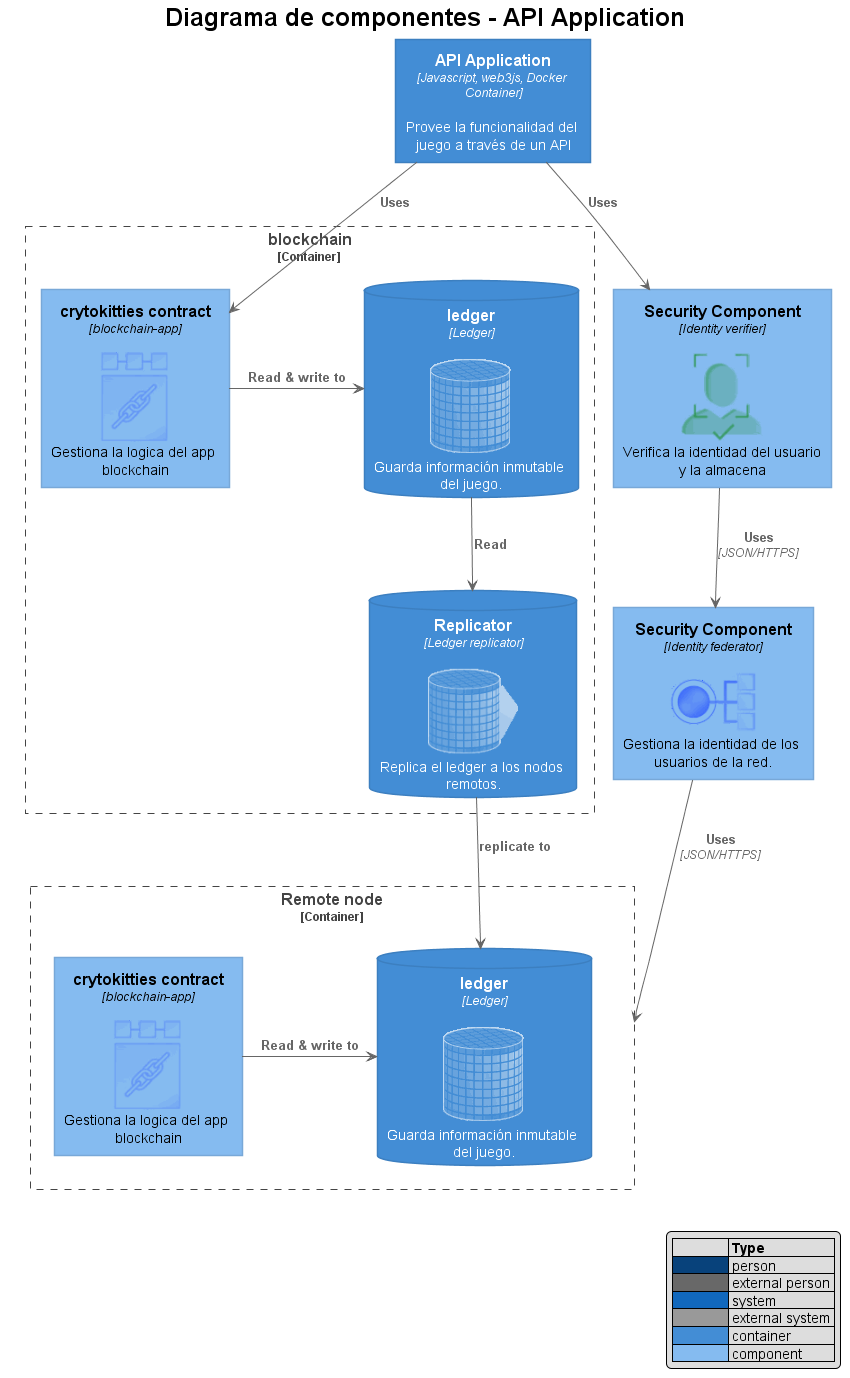

The diagram above was rendered by PlantUML. Its source (embedded in the PNG):
@startuml diagrama_componentes
'!includeurl https://raw.githubusercontent.com/RicardoNiepel/C4-PlantUML/master/C4_Component.puml
!include <c4/C4_Component.puml>

!include sprite/blockchain_app.sprite
!include sprite/auto_node_deployer.sprite
!include sprite/consensus_processor.sprite
!include sprite/identity_federator.sprite
!include sprite/identity_verifier.sprite
!include sprite/ledger.sprite
!include sprite/ledgerreplicator.sprite
!include sprite/live_node_migrator.sprite
!include sprite/node_monitor.sprite
!include sprite/node_placement_monitor.sprite

LAYOUT_WITH_LEGEND()
skinparam titleFontSize 25

title <b>Diagrama de componentes - API Application

' Externo
Container(backend_api, "API Application", "Javascript, web3js, Docker Container", "Provee la funcionalidad del juego a través de un API")

Component(identity_federator, "Security Component", "Identity federator", "<$identity_federator{scale=0.90,color=#1f48ff}>\nGestiona la identidad de los usuarios de la red.")

Component(identity_verifier, "Security Component", "Identity verifier", "<$identity_verifier{scale=0.90,color=#008200}>\nVerifica la identidad del usuario y la almacena")

Container_Boundary(api, "blockchain") {
    Component(blockchainapp, "crytokitties contract", "blockchain-app", "<$blockchain_app{scale=0.90,color=#1f48ff}>\nGestiona la logica del app blockchain")
    
    ContainerDb(localledger, "ledger", "Ledger", "<$ledger>\nGuarda información inmutable del juego.")

    ContainerDb(replicator, "Replicator", "Ledger replicator", "<$ledgerreplicator{scale=0.90}>\nReplica el ledger a los nodos remotos.")

    Rel(backend_api, blockchainapp, "Uses")
    Rel_Neighbor(blockchainapp, localledger, "Read & write to")
    Rel(localledger, replicator, "Read")
    
}

Container_Boundary(remoteNode, "Remote node") {
    Component(blockchainapp2, "crytokitties contract", "blockchain-app", "<$blockchain_app{scale=0.90,color=#1f48ff}>\nGestiona la logica del app blockchain")
    
    ContainerDb(remoteledger, "ledger", "Ledger", "<$ledger>\nGuarda información inmutable del juego.")

    Rel(replicator, remoteledger, "replicate to")

    Rel_Neighbor(blockchainapp2, remoteledger, "Read & write to")
    
    
}

Rel(backend_api, identity_verifier, "Uses")

Rel(identity_federator, remoteNode, "Uses", "JSON/HTTPS")

Rel(identity_verifier, identity_federator, "Uses", "JSON/HTTPS")


@enduml